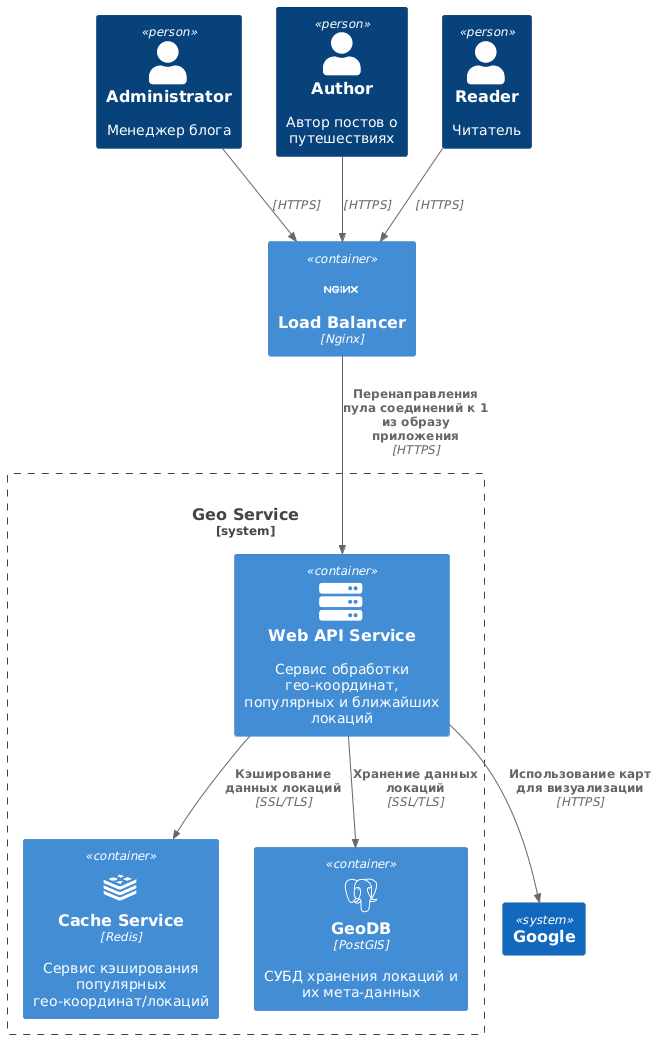

The diagram above was rendered by PlantUML. Its source (embedded in the PNG):
@startuml
!include https://raw.githubusercontent.com/plantuml-stdlib/C4-PlantUML/master/C4_Container.puml
!define DEVICONS https://raw.githubusercontent.com/tupadr3/plantuml-icon-font-sprites/master/devicons
!define FONTAWESOME https://raw.githubusercontent.com/tupadr3/plantuml-icon-font-sprites/master/font-awesome-5

!include DEVICONS/nginx.puml
!include DEVICONS/postgresql.puml
!include DEVICONS/redis.puml
!include FONTAWESOME/server.puml

Person(admin, "Administrator", "Менеджер блога")
Person(author, "Author", "Автор постов о путешествиях")
Person(reader, "Reader", "Читатель")

Container(loadBalancer, "Load Balancer", "Nginx", "", "nginx")

System_Boundary(geo_service, "Geo Service", "Сервис для работы с гео-данными") {
    Container(api, "Web API Service", "", "Сервис обработки гео-координат, популярных и ближайших локаций", "server")
    Container(cache, "Cache Service", "Redis", "Сервис кэширования популярных гео-координат/локаций", "redis")

    Container(postgresql, "GeoDB", "PostGIS", "СУБД хранения локаций и их мета-данных", "postgresql")
}
System(google, "Google")

Rel(admin, loadBalancer, "", "HTTPS")
Rel(author, loadBalancer, "", "HTTPS")
Rel(reader, loadBalancer, "", "HTTPS")

Rel(loadBalancer, api, "Перенаправления пула соединений к 1 из образу приложения", "HTTPS")
Rel(api, cache, "Кэширование данных локаций", "SSL/TLS")
Rel(api, postgresql, "Хранение данных локаций", "SSL/TLS")

Rel(api, google, "Использование карт для визуализации", "HTTPS")
@enduml